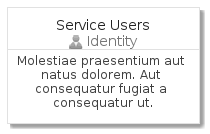

The diagram above was rendered by PlantUML. Its source (embedded in the PNG):
@startuml
' configures the library
!global $INCLUSION_MODE="local"
!global $LIB_BASE_LOCATION="../../.."
' loads the library
!include $LIB_BASE_LOCATION/bootstrap.puml
' loads the azure-v2 bootstrap
include('azure-v2/bootstrap')
' loads the ServiceUsers element
include('azure-v2/Item/Identity/ServiceUsers')
ServiceUsersCard('service_users', 'Service Users', 'Molestiae praesentium aut natus dolorem. Aut consequatur fugiat a consequatur ut.')
@enduml